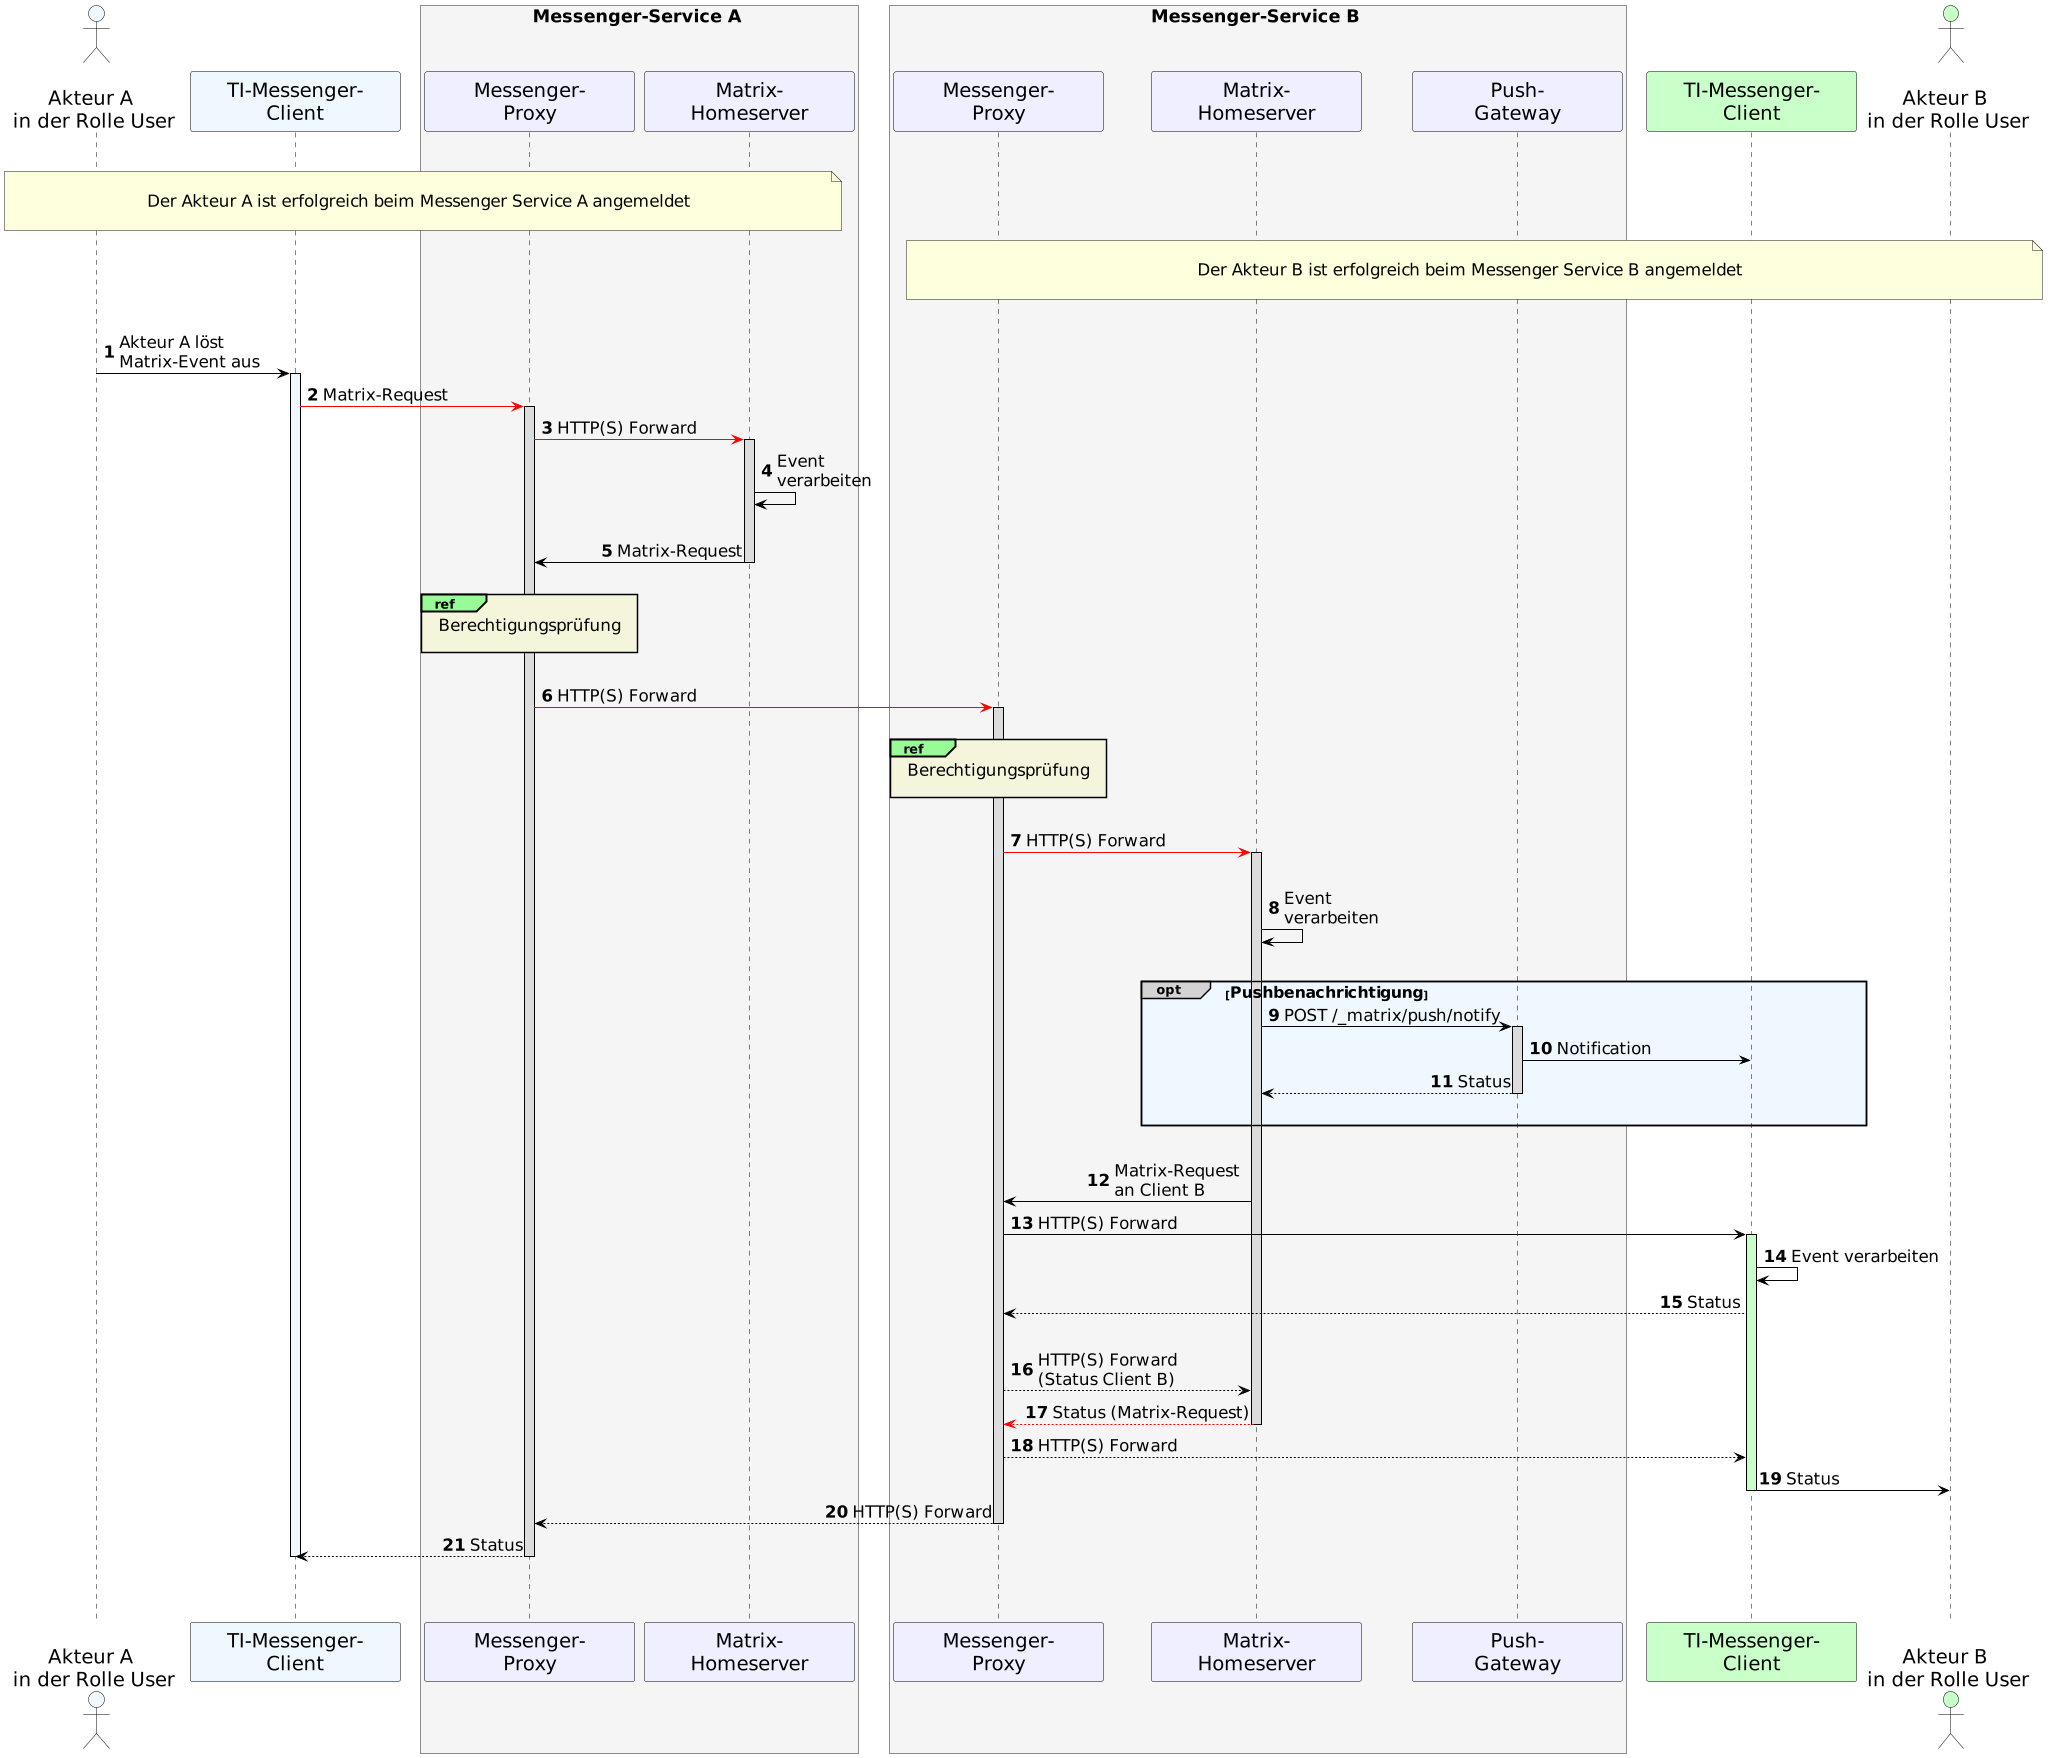

The diagram above was rendered by PlantUML. Its source (embedded in the PNG):
@startuml
skinparam sequenceMessageAlign direction
skinparam minClassWidth 200
skinparam BoxPadding 15
skinparam sequenceReferenceHeaderBackgroundColor palegreen
skinparam sequenceReferenceBackgroundColor Beige
scale max 2048 width

skinparam sequence {
ArrowColor black
ArrowFontSize 17
ActorBorderColor black
LifeLineBorderColor black
LifeLineBackgroundColor Gainsboro

ParticipantBorderColor Motivation
ParticipantBackgroundColor Motivation
ParticipantFontSize 20
ParticipantFontColor black
ParticipantBorderColor Black
ParticipantBackgroundColor MOTIVATION

ActorBackgroundColor Gainsboro
ActorFontColor black
ActorFontSize 20
}

autonumber

    actor U1 as "\nAkteur A \nin der Rolle User" #AliceBlue
    participant C1 as "TI-Messenger-\nClient" #AliceBlue
    box <size:18>Messenger-Service A</size> #WhiteSmoke
      participant MP1 as "Messenger-\nProxy"
      participant MH1 as "Matrix-\nHomeserver"
    end box
    box <size:18>Messenger-Service B</size> #WhiteSmoke
    participant MP2 as "Messenger-\nProxy"
    participant MH2 as "Matrix-\nHomeserver"
    participant PG2 as "Push-\nGateway"
    end box
    participant C2 as "TI-Messenger-\nClient" #TECHNOLOGY
    actor U2 as "\nAkteur B \nin der Rolle User" #TECHNOLOGY
    
|||
note over U1, MH1: \n<size:17>Der Akteur A ist erfolgreich beim Messenger Service A angemeldet</size>\n   
note over U2, MP2: \n<size:17>Der Akteur B ist erfolgreich beim Messenger Service B angemeldet</size>\n    
|||

  U1->C1: Akteur A löst\nMatrix-Event aus
    activate C1 #AliceBlue
  C1-[#red]>MP1: Matrix-Request
    activate MP1
  MP1-[#red]>MH1: HTTP(S) Forward
    activate MH1
  MH1->MH1: Event \nverarbeiten
  |||
  MH1->MP1: Matrix-Request
    deactivate MH1
    |||
    ref over MP1, MP1: <size:17>Berechtigungsprüfung</size>\n    
  |||  
  MP1-[#red]>MP2: HTTP(S) Forward
    activate MP2
  |||
  ref over MP2, MP2: <size:17>Berechtigungsprüfung</size>\n 
  |||
  MP2-[#red]>MH2: HTTP(S) Forward
  |||

    activate MH2
  MH2->MH2: Event \nverarbeiten
  |||
   opt#LightGrey #AliceBlue <size:16>Pushbenachrichtigung</size>
    MH2->PG2: POST /_matrix/push/notify
      activate PG2
    PG2->C2: Notification
    PG2-->MH2: Status
      deactivate PG2
  |||
  end
  |||

  MH2->MP2: Matrix-Request \nan Client B
  MP2->C2: HTTP(S) Forward 
    activate C2 #TECHNOLOGY
  C2->C2: Event verarbeiten

  C2-->MP2: Status
  |||
  MP2-->MH2: HTTP(S) Forward \n(Status Client B)
  MH2--[#red]>MP2: Status (Matrix-Request)
    deactivate MH2
  MP2-->C2: HTTP(S) Forward
  C2->U2: Status
    deactivate C2
  MP2-->MP1: HTTP(S) Forward
    deactivate MP2
  MP1-->C1: Status
    deactivate MP1
    deactivate C1
  |||
|||
@enduml